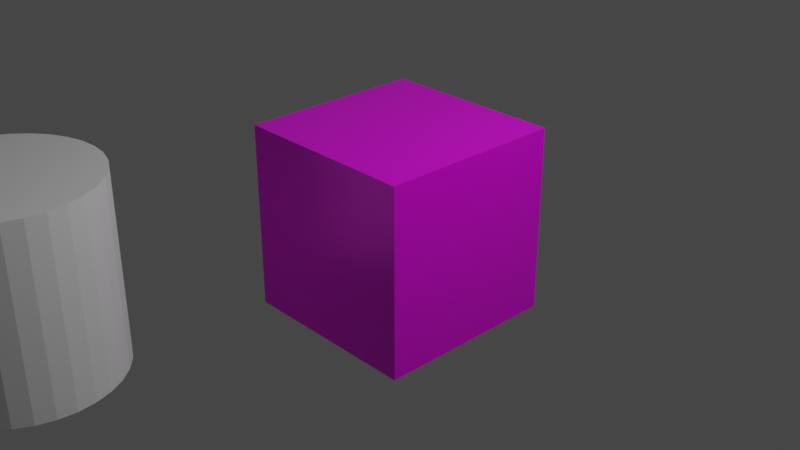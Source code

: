 # Source: Texturemapping.blend  (saved by Blender 2.93.21; exported with 4.5.12 LTS)
import bpy
from mathutils import Matrix  # noqa: F401  (used for matrix-valued properties, if any)

bpy.ops.wm.read_factory_settings(use_empty=True)
scene = bpy.context.scene
scene.name = 'Scene'

# ---- collections
col_collection = bpy.data.collections.new('Collection'); scene.collection.children.link(col_collection)

# ---- images (referenced by path relative to the original .blend; pixels are not part of the script)
import os
ASSET_DIR = os.environ.get("B2B_ASSET_DIR", "")  # directory of the original .blend (textures are referenced by path, not embedded)
HERE = os.path.dirname(os.path.abspath(__file__))  # packed textures are extracted next to this script under _unpacked/

def load_image(name, relpath, width, height, colorspace="sRGB"):
    """Load a texture the original file referenced (path relative to the .blend, or extracted next to this script)."""
    p = next((c for c in (os.path.join(HERE, relpath), os.path.join(ASSET_DIR, relpath)) if relpath and os.path.exists(c)), "")
    if p:
        img = bpy.data.images.load(p, check_existing=True)
        img.name = name
    else:  # same state as the original file: an image datablock whose file is absent (Cycles renders it pink)
        img = bpy.data.images.new(name, width, height)
        img.source = "FILE"
        img.filepath = "//" + (relpath or name)
    img.colorspace_settings.name = colorspace
    return img
img_color_textur = load_image('Color-Textur', '', 1, 1, 'sRGB')
img_metallic_textur = load_image('Metallic-Textur', '', 1, 1, 'Non-Color')
img_roughness_textur = load_image('Roughness-Textur', '', 1, 1, 'Non-Color')
img_normal_textur = load_image('Normal-Textur', '', 1, 1, 'sRGB')
img_displacement_textur = load_image('Displacement-Textur', '', 1, 1, 'Non-Color')

# ---- materials (node trees are filled in below, after node groups)
mat_material_004 = bpy.data.materials.new('Material.004')
mat_material_004.alpha_threshold = 0.4245
mat_material_004.use_transparent_shadow = False
mat_material_003 = bpy.data.materials.new('Material.003')
mat_material_003.use_transparent_shadow = False

# ---- material node trees
mat_material_004.use_nodes = True; mat_material_004.node_tree.nodes.clear()
_N = mat_material_004.node_tree.nodes; _L = mat_material_004.node_tree.links
n0 = _N.new('ShaderNodeMapping'); n0.name = 'Mapping'; n0.location = (-660, 80)
n0.width = 240
n1 = _N.new('ShaderNodeTexImage'); n1.name = 'Image Texture.004'; n1.location = (-380, 400)
n1.width = 260
n1.image = img_color_textur
n2 = _N.new('ShaderNodeDisplacement'); n2.name = 'Displacement'; n2.location = (-80, -100)
n2.inputs[2].default_value = 0.001
n3 = _N.new('ShaderNodeBump'); n3.name = 'Bump'; n3.location = (-80, 80)
n3.inputs[1].default_value = 1.0
n3.inputs[2].default_value = 1.0
n4 = _N.new('ShaderNodeTexCoord'); n4.name = 'Texture Coordinate'; n4.location = (-820, -40)
n5 = _N.new('ShaderNodeOutputMaterial'); n5.name = 'Material Output'; n5.location = (380, -160)
n6 = _N.new('ShaderNodeBsdfPrincipled'); n6.name = 'Principled BSDF'; n6.location = (100, 540)
n6.distribution = 'GGX'
n6.subsurface_method = 'BURLEY'
n6.inputs[3].default_value = 1.45
n6.inputs[27].default_value = (0.0, 0.0, 0.0, 1.0)
n6.inputs[28].default_value = 1.0
n7 = _N.new('ShaderNodeTexImage'); n7.name = 'Image Texture.001'; n7.location = (-380, 120)
n7.width = 260
n7.hide = True
n7.image = img_metallic_textur
n8 = _N.new('ShaderNodeTexImage'); n8.name = 'Image Texture'; n8.location = (-380, 80)
n8.width = 260
n8.hide = True
n8.image = img_roughness_textur
n9 = _N.new('ShaderNodeTexImage'); n9.name = 'Image Texture.002'; n9.location = (-380, -60)
n9.width = 261
n9.hide = True
n9.image = img_normal_textur
n10 = _N.new('ShaderNodeTexImage'); n10.name = 'Image Texture.003'; n10.location = (-380, -240)
n10.width = 261
n10.hide = True
n10.image = img_displacement_textur
_L.new(n6.outputs[0], n5.inputs[0])
_L.new(n0.outputs[0], n8.inputs[0])
_L.new(n4.outputs[2], n0.inputs[0])
_L.new(n3.outputs[0], n6.inputs[5])
_L.new(n0.outputs[0], n7.inputs[0])
_L.new(n0.outputs[0], n1.inputs[0])
_L.new(n0.outputs[0], n9.inputs[0])
_L.new(n0.outputs[0], n10.inputs[0])
_L.new(n7.outputs[0], n6.inputs[1])
_L.new(n8.outputs[0], n6.inputs[2])
_L.new(n9.outputs[0], n3.inputs[3])
_L.new(n10.outputs[0], n2.inputs[0])
_L.new(n2.outputs[0], n5.inputs[2])
_L.new(n1.outputs[0], n6.inputs[0])
n5.is_active_output = True
mat_material_003.use_nodes = True; mat_material_003.node_tree.nodes.clear()
_N = mat_material_003.node_tree.nodes; _L = mat_material_003.node_tree.links
n0 = _N.new('ShaderNodeBsdfPrincipled'); n0.name = 'Principled BSDF'; n0.location = (10, 300)
n0.distribution = 'GGX'
n0.subsurface_method = 'BURLEY'
n0.inputs[3].default_value = 1.45
n0.inputs[27].default_value = (0.0, 0.0, 0.0, 1.0)
n0.inputs[28].default_value = 1.0
n1 = _N.new('ShaderNodeOutputMaterial'); n1.name = 'Material Output'; n1.location = (300, 300)
_L.new(n0.outputs[0], n1.inputs[0])
n1.is_active_output = True

# ---- world
world_world = bpy.data.worlds.new('World'); scene.world = world_world
world_world.use_nodes = True; world_world.node_tree.nodes.clear()
_N = world_world.node_tree.nodes; _L = world_world.node_tree.links
n0 = _N.new('ShaderNodeOutputWorld'); n0.name = 'World Output'; n0.location = (300, 300)
n1 = _N.new('ShaderNodeBackground'); n1.name = 'Background'; n1.location = (10, 300)
n1.inputs[0].default_value = (0.05088, 0.05088, 0.05088, 1.0)
_L.new(n1.outputs[0], n0.inputs[0])
n0.is_active_output = True
world_world.color = (0.05088, 0.05088, 0.05088)
world_world.use_sun_shadow = False
world_world.sun_shadow_jitter_overblur = 0.0

# ---- cameras
cam_camera = bpy.data.cameras.new('Camera')
cam_camera.clip_end = 100.0
cam_camera.ortho_scale = 7.314

# ---- lights
light_light = bpy.data.lights.new('Light', 'POINT')
light_light.transmission_factor = 0.0
light_light.energy = 1000.0
light_light.shadow_soft_size = 0.1
light_light.shadow_maximum_resolution = 0.006
light_light.use_absolute_resolution = True

# ---- meshes
me_cube = bpy.data.meshes.new('Cube')
me_cube.from_pydata([(1.0, 1.0, 1.0), (1.0, 1.0, -1.0), (1.0, -1.0, 1.0), (1.0, -1.0, -1.0), (-1.0, 1.0, 1.0), (-1.0, 1.0, -1.0), (-1.0, -1.0, 1.0), (-1.0, -1.0, -1.0)], [], [(0, 4, 6, 2), (3, 2, 6, 7), (7, 6, 4, 5), (5, 1, 3, 7), (1, 0, 2, 3), (5, 4, 0, 1)])
_uv = me_cube.uv_layers.new(name='UVMap')
_uv.uv.foreach_set('vector', [0.625, 0.5, 0.875, 0.5, 0.875, 0.75, 0.625, 0.75, 0.375, 0.75, 0.625, 0.75, 0.625, 1.0, 0.375, 1.0, 0.375, 0.0, 0.625, 0.0, 0.625, 0.25, 0.375, 0.25, 0.125, 0.5, 0.375, 0.5, 0.375, 0.75, 0.125, 0.75, 0.375, 0.5, 0.625, 0.5, 0.625, 0.75, 0.375, 0.75, 0.375, 0.25, 0.625, 0.25, 0.625, 0.5, 0.375, 0.5])
me_cube.materials.append(mat_material_004)
me_cube.use_remesh_preserve_volume = False
me_cube.use_remesh_preserve_attributes = False
me_cube.use_mirror_vertex_groups = False
me_cube.update()
me_cylinder = bpy.data.meshes.new('Cylinder')
me_cylinder.from_pydata([(0.0, 1.0, -1.0), (0.0, 1.0, 1.0), (0.1951, 0.9808, -1.0), (0.1951, 0.9808, 1.0), (0.3827, 0.9239, -1.0), (0.3827, 0.9239, 1.0), (0.5556, 0.8315, -1.0), (0.5556, 0.8315, 1.0), (0.7071, 0.7071, -1.0), (0.7071, 0.7071, 1.0), (0.8315, 0.5556, -1.0), (0.8315, 0.5556, 1.0), (0.9239, 0.3827, -1.0), (0.9239, 0.3827, 1.0), (0.9808, 0.1951, -1.0), (0.9808, 0.1951, 1.0), (1.0, -4.371e-08, -1.0), (1.0, -4.371e-08, 1.0), (0.9808, -0.1951, -1.0), (0.9808, -0.1951, 1.0), (0.9239, -0.3827, -1.0), (0.9239, -0.3827, 1.0), (0.8315, -0.5556, -1.0), (0.8315, -0.5556, 1.0), (0.7071, -0.7071, -1.0), (0.7071, -0.7071, 1.0), (0.5556, -0.8315, -1.0), (0.5556, -0.8315, 1.0), (0.3827, -0.9239, -1.0), (0.3827, -0.9239, 1.0), (0.1951, -0.9808, -1.0), (0.1951, -0.9808, 1.0), (-8.742e-08, -1.0, -1.0), (-8.742e-08, -1.0, 1.0), (-0.1951, -0.9808, -1.0), (-0.1951, -0.9808, 1.0), (-0.3827, -0.9239, -1.0), (-0.3827, -0.9239, 1.0), (-0.5556, -0.8315, -1.0), (-0.5556, -0.8315, 1.0), (-0.7071, -0.7071, -1.0), (-0.7071, -0.7071, 1.0), (-0.8315, -0.5556, -1.0), (-0.8315, -0.5556, 1.0), (-0.9239, -0.3827, -1.0), (-0.9239, -0.3827, 1.0), (-0.9808, -0.1951, -1.0), (-0.9808, -0.1951, 1.0), (-1.0, 1.192e-08, -1.0), (-1.0, 1.192e-08, 1.0), (-0.9808, 0.1951, -1.0), (-0.9808, 0.1951, 1.0), (-0.9239, 0.3827, -1.0), (-0.9239, 0.3827, 1.0), (-0.8315, 0.5556, -1.0), (-0.8315, 0.5556, 1.0), (-0.7071, 0.7071, -1.0), (-0.7071, 0.7071, 1.0), (-0.5556, 0.8315, -1.0), (-0.5556, 0.8315, 1.0), (-0.3827, 0.9239, -1.0), (-0.3827, 0.9239, 1.0), (-0.1951, 0.9808, -1.0), (-0.1951, 0.9808, 1.0)], [], [(0, 1, 3, 2), (2, 3, 5, 4), (4, 5, 7, 6), (6, 7, 9, 8), (8, 9, 11, 10), (10, 11, 13, 12), (12, 13, 15, 14), (14, 15, 17, 16), (16, 17, 19, 18), (18, 19, 21, 20), (20, 21, 23, 22), (22, 23, 25, 24), (24, 25, 27, 26), (26, 27, 29, 28), (28, 29, 31, 30), (30, 31, 33, 32), (32, 33, 35, 34), (34, 35, 37, 36), (36, 37, 39, 38), (38, 39, 41, 40), (40, 41, 43, 42), (42, 43, 45, 44), (44, 45, 47, 46), (46, 47, 49, 48), (48, 49, 51, 50), (50, 51, 53, 52), (52, 53, 55, 54), (54, 55, 57, 56), (56, 57, 59, 58), (58, 59, 61, 60), (3, 1, 63, 61, 59, 57, 55, 53, 51, 49, 47, 45, 43, 41, 39, 37, 35, 33, 31, 29, 27, 25, 23, 21, 19, 17, 15, 13, 11, 9, 7, 5), (60, 61, 63, 62), (62, 63, 1, 0), (0, 2, 4, 6, 8, 10, 12, 14, 16, 18, 20, 22, 24, 26, 28, 30, 32, 34, 36, 38, 40, 42, 44, 46, 48, 50, 52, 54, 56, 58, 60, 62)])
_uv = me_cylinder.uv_layers.new(name='UVMap')
_uv.uv.foreach_set('vector', [1.0, 0.5, 1.0, 1.0, 0.9688, 1.0, 0.9688, 0.5, 0.9688, 0.5, 0.9688, 1.0, 0.9375, 1.0, 0.9375, 0.5, 0.9375, 0.5, 0.9375, 1.0, 0.9062, 1.0, 0.9062, 0.5, 0.9062, 0.5, 0.9062, 1.0, 0.875, 1.0, 0.875, 0.5, 0.875, 0.5, 0.875, 1.0, 0.8438, 1.0, 0.8438, 0.5, 0.8438, 0.5, 0.8438, 1.0, 0.8125, 1.0, 0.8125, 0.5, 0.8125, 0.5, 0.8125, 1.0, 0.7812, 1.0, 0.7812, 0.5, 0.7812, 0.5, 0.7812, 1.0, 0.75, 1.0, 0.75, 0.5, 0.75, 0.5, 0.75, 1.0, 0.7188, 1.0, 0.7188, 0.5, 0.7188, 0.5, 0.7188, 1.0, 0.6875, 1.0, 0.6875, 0.5, 0.6875, 0.5, 0.6875, 1.0, 0.6562, 1.0, 0.6562, 0.5, 0.6562, 0.5, 0.6562, 1.0, 0.625, 1.0, 0.625, 0.5, 0.625, 0.5, 0.625, 1.0, 0.5938, 1.0, 0.5938, 0.5, 0.5938, 0.5, 0.5938, 1.0, 0.5625, 1.0, 0.5625, 0.5, 0.5625, 0.5, 0.5625, 1.0, 0.5312, 1.0, 0.5312, 0.5, 0.5312, 0.5, 0.5312, 1.0, 0.5, 1.0, 0.5, 0.5, 0.5, 0.5, 0.5, 1.0, 0.4688, 1.0, 0.4688, 0.5, 0.4688, 0.5, 0.4688, 1.0, 0.4375, 1.0, 0.4375, 0.5, 0.4375, 0.5, 0.4375, 1.0, 0.4062, 1.0, 0.4062, 0.5, 0.4062, 0.5, 0.4062, 1.0, 0.375, 1.0, 0.375, 0.5, 0.375, 0.5, 0.375, 1.0, 0.3438, 1.0, 0.3438, 0.5, 0.3438, 0.5, 0.3438, 1.0, 0.3125, 1.0, 0.3125, 0.5, 0.3125, 0.5, 0.3125, 1.0, 0.2812, 1.0, 0.2812, 0.5, 0.2812, 0.5, 0.2812, 1.0, 0.25, 1.0, 0.25, 0.5, 0.25, 0.5, 0.25, 1.0, 0.2188, 1.0, 0.2188, 0.5, 0.2188, 0.5, 0.2188, 1.0, 0.1875, 1.0, 0.1875, 0.5, 0.1875, 0.5, 0.1875, 1.0, 0.1562, 1.0, 0.1562, 0.5, 0.1562, 0.5, 0.1562, 1.0, 0.125, 1.0, 0.125, 0.5, 0.125, 0.5, 0.125, 1.0, 0.09375, 1.0, 0.09375, 0.5, 0.09375, 0.5, 0.09375, 1.0, 0.0625, 1.0, 0.0625, 0.5, 0.2968, 0.4854, 0.25, 0.49, 0.2032, 0.4854, 0.1582, 0.4717, 0.1167, 0.4496, 0.08029, 0.4197, 0.05045, 0.3833, 0.02827, 0.3418, 0.01461, 0.2968, 0.01, 0.25, 0.01461, 0.2032, 0.02827, 0.1582, 0.05045, 0.1167, 0.08029, 0.08029, 0.1167, 0.05045, 0.1582, 0.02827, 0.2032, 0.01461, 0.25, 0.01, 0.2968, 0.01461, 0.3418, 0.02827, 0.3833, 0.05045, 0.4197, 0.08029, 0.4496, 0.1167, 0.4717, 0.1582, 0.4854, 0.2032, 0.49, 0.25, 0.4854, 0.2968, 0.4717, 0.3418, 0.4496, 0.3833, 0.4197, 0.4197, 0.3833, 0.4496, 0.3418, 0.4717, 0.0625, 0.5, 0.0625, 1.0, 0.03125, 1.0, 0.03125, 0.5, 0.03125, 0.5, 0.03125, 1.0, 0.0, 1.0, 0.0, 0.5, 0.75, 0.49, 0.7968, 0.4854, 0.8418, 0.4717, 0.8833, 0.4496, 0.9197, 0.4197, 0.9496, 0.3833, 0.9717, 0.3418, 0.9854, 0.2968, 0.99, 0.25, 0.9854, 0.2032, 0.9717, 0.1582, 0.9496, 0.1167, 0.9197, 0.08029, 0.8833, 0.05045, 0.8418, 0.02827, 0.7968, 0.01461, 0.75, 0.01, 0.7032, 0.01461, 0.6582, 0.02827, 0.6167, 0.05045, 0.5803, 0.08029, 0.5504, 0.1167, 0.5283, 0.1582, 0.5146, 0.2032, 0.51, 0.25, 0.5146, 0.2968, 0.5283, 0.3418, 0.5504, 0.3833, 0.5803, 0.4197, 0.6167, 0.4496, 0.6582, 0.4717, 0.7032, 0.4854])
me_cylinder.materials.append(mat_material_003)
me_cylinder.materials.append(None)
me_cylinder.use_remesh_fix_poles = True
me_cylinder.use_remesh_preserve_attributes = False
me_cylinder.update()

# ---- objects
ob_cube = bpy.data.objects.new('Cube', me_cube)
ob_light = bpy.data.objects.new('Light', light_light)
ob_camera = bpy.data.objects.new('Camera', cam_camera)
ob_cylinder = bpy.data.objects.new('Cylinder', me_cylinder)

# ---- transforms, parenting, visibility, modifiers, constraints
ob_cube.location = (0.0, 0.0, 0.0)
ob_cube.lock_rotations_4d = False
ob_cube.empty_display_type = 'ARROWS'
ob_cube.lineart.crease_threshold = 0.0
ob_light.location = (4.076, 1.005, 5.904)
ob_light.rotation_euler = (0.6503, 0.05522, 1.866)
ob_light.lock_rotations_4d = False
ob_light.empty_display_type = 'ARROWS'
ob_light.color = (0.0, 0.0, 0.0, 0.0)
ob_light.lineart.crease_threshold = 0.0
ob_camera.location = (7.359, -6.926, 4.958)
ob_camera.rotation_euler = (1.109, 0.0, 0.8149)
ob_camera.lock_rotations_4d = False
ob_camera.empty_display_type = 'ARROWS'
ob_camera.color = (0.0, 0.0, 0.0, 0.0)
ob_camera.display_type = 'WIRE'
ob_camera.lineart.crease_threshold = 0.0
ob_cylinder.location = (-1.59, -3.407, 1.863e-09)

# ---- collection membership
col_collection.objects.link(ob_cube)
col_collection.objects.link(ob_light)
col_collection.objects.link(ob_camera)
col_collection.objects.link(ob_cylinder)

# ---- scene / render settings (as saved in the file)
scene.camera = ob_camera
scene.frame_start = 1; scene.frame_end = 250; scene.frame_set(1)
scene.render.engine = 'BLENDER_EEVEE_NEXT'
scene.cycles.use_denoising = False
scene.cycles.samples = 128
scene.cycles.sampling_pattern = 'TABULATED_SOBOL'
scene.cycles.use_adaptive_sampling = False
scene.cycles.use_light_tree = False
scene.view_settings.view_transform = 'Filmic'
bpy.context.view_layer.update()
